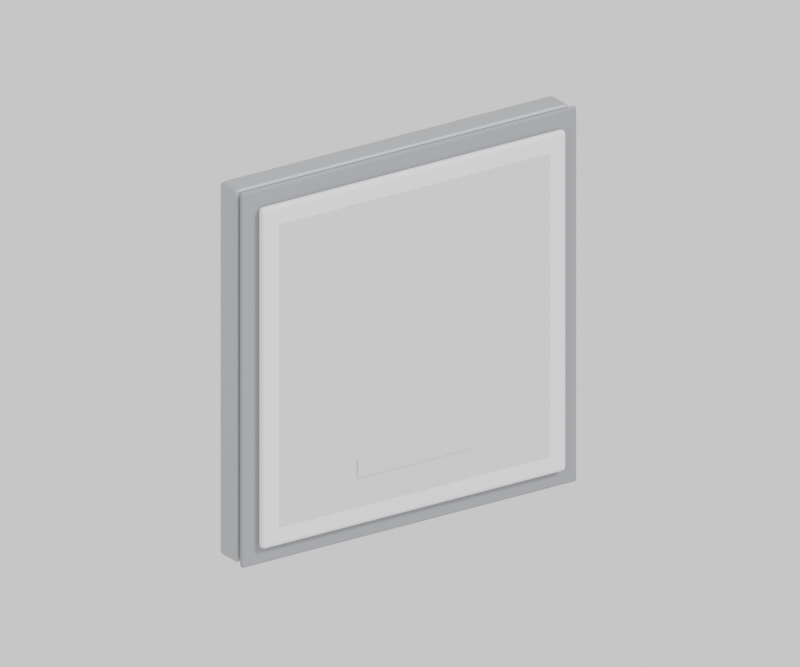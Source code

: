 # Source: ANT_9.blend  (saved by Blender 4.3.32; exported with 4.5.12 LTS)
import bpy
from mathutils import Matrix  # noqa: F401  (used for matrix-valued properties, if any)

bpy.ops.wm.read_factory_settings(use_empty=True)
scene = bpy.context.scene
scene.name = 'Scene'

# ---- materials (node trees are filled in below, after node groups)
mat_back = bpy.data.materials.new('back')
mat_gasket = bpy.data.materials.new('gasket')
mat_front = bpy.data.materials.new('front')
mat_trim = bpy.data.materials.new('trim')
mat_metal = bpy.data.materials.new('metal')
mat_dark = bpy.data.materials.new('dark')

# ---- material node trees
mat_back.use_nodes = True; mat_back.node_tree.nodes.clear()
_N = mat_back.node_tree.nodes; _L = mat_back.node_tree.links
n0 = _N.new('ShaderNodeBsdfPrincipled'); n0.name = 'Principled BSDF'; n0.location = (10, 300)
n0.inputs[0].default_value = (0.36, 0.37, 0.39, 1.0)
n0.inputs[1].default_value = 0.35
n0.inputs[2].default_value = 0.4
n1 = _N.new('ShaderNodeOutputMaterial'); n1.name = 'Material Output'; n1.location = (300, 300)
_L.new(n0.outputs[0], n1.inputs[0])
n1.is_active_output = True
mat_gasket.use_nodes = True; mat_gasket.node_tree.nodes.clear()
_N = mat_gasket.node_tree.nodes; _L = mat_gasket.node_tree.links
n0 = _N.new('ShaderNodeBsdfPrincipled'); n0.name = 'Principled BSDF'; n0.location = (10, 300)
n0.inputs[0].default_value = (0.26, 0.27, 0.29, 1.0)
n0.inputs[2].default_value = 0.7
n1 = _N.new('ShaderNodeOutputMaterial'); n1.name = 'Material Output'; n1.location = (300, 300)
_L.new(n0.outputs[0], n1.inputs[0])
n1.is_active_output = True
mat_front.use_nodes = True; mat_front.node_tree.nodes.clear()
_N = mat_front.node_tree.nodes; _L = mat_front.node_tree.links
n0 = _N.new('ShaderNodeBsdfPrincipled'); n0.name = 'Principled BSDF'; n0.location = (10, 300)
n0.inputs[0].default_value = (0.79, 0.795, 0.8, 1.0)
n0.inputs[2].default_value = 0.55
n1 = _N.new('ShaderNodeOutputMaterial'); n1.name = 'Material Output'; n1.location = (300, 300)
_L.new(n0.outputs[0], n1.inputs[0])
n1.is_active_output = True
mat_trim.use_nodes = True; mat_trim.node_tree.nodes.clear()
_N = mat_trim.node_tree.nodes; _L = mat_trim.node_tree.links
n0 = _N.new('ShaderNodeBsdfPrincipled'); n0.name = 'Principled BSDF'; n0.location = (10, 300)
n0.inputs[0].default_value = (0.62, 0.63, 0.64, 1.0)
n0.inputs[2].default_value = 0.45
n1 = _N.new('ShaderNodeOutputMaterial'); n1.name = 'Material Output'; n1.location = (300, 300)
_L.new(n0.outputs[0], n1.inputs[0])
n1.is_active_output = True
mat_metal.use_nodes = True; mat_metal.node_tree.nodes.clear()
_N = mat_metal.node_tree.nodes; _L = mat_metal.node_tree.links
n0 = _N.new('ShaderNodeBsdfPrincipled'); n0.name = 'Principled BSDF'; n0.location = (10, 300)
n0.inputs[0].default_value = (0.56, 0.57, 0.59, 1.0)
n0.inputs[1].default_value = 0.9
n0.inputs[2].default_value = 0.3
n1 = _N.new('ShaderNodeOutputMaterial'); n1.name = 'Material Output'; n1.location = (300, 300)
_L.new(n0.outputs[0], n1.inputs[0])
n1.is_active_output = True
mat_dark.use_nodes = True; mat_dark.node_tree.nodes.clear()
_N = mat_dark.node_tree.nodes; _L = mat_dark.node_tree.links
n0 = _N.new('ShaderNodeBsdfPrincipled'); n0.name = 'Principled BSDF'; n0.location = (10, 300)
n0.inputs[0].default_value = (0.07, 0.075, 0.085, 1.0)
n0.inputs[2].default_value = 0.6
n1 = _N.new('ShaderNodeOutputMaterial'); n1.name = 'Material Output'; n1.location = (300, 300)
_L.new(n0.outputs[0], n1.inputs[0])
n1.is_active_output = True

# ---- world
world_w = bpy.data.worlds.new('W'); scene.world = world_w
world_w.use_nodes = True; world_w.node_tree.nodes.clear()
_N = world_w.node_tree.nodes; _L = world_w.node_tree.links
n0 = _N.new('ShaderNodeBackground'); n0.name = 'Background'; n0.location = (10, 300)
n0.inputs[0].default_value = (1.0, 1.0, 1.0, 1.0)
n1 = _N.new('ShaderNodeOutputWorld'); n1.name = 'World Output'; n1.location = (300, 300)
_L.new(n0.outputs[0], n1.inputs[0])
n1.is_active_output = True

# ---- cameras
cam_cam = bpy.data.cameras.new('cam')
cam_cam.type = 'ORTHO'
cam_cam.ortho_scale = 0.5051

# ---- lights
light_sun = bpy.data.lights.new('Sun', 'SUN')
light_sun.angle = 0.1745
light_sun.energy = 2.4
light_area = bpy.data.lights.new('Area', 'AREA')
light_area.energy = 22.0
light_area.size = 2.4
light_area.size_y = 1.0

# ---- meshes
me_cube = bpy.data.meshes.new('Cube')
me_cube.from_pydata([(-0.1276, -0.00986, -0.1276), (-0.1276, -0.00986, 0.1276), (-0.1276, 0.00986, -0.1276), (-0.1276, 0.00986, 0.1276), (0.1276, -0.00986, -0.1276), (0.1276, -0.00986, 0.1276), (0.1276, 0.00986, -0.1276), (0.1276, 0.00986, 0.1276)], [], [(0, 1, 3, 2), (2, 3, 7, 6), (6, 7, 5, 4), (4, 5, 1, 0), (2, 6, 4, 0), (7, 3, 1, 5)])
_uv = me_cube.uv_layers.new(name='UVMap')
_uv.uv.foreach_set('vector', [0.375, 0.0, 0.625, 0.0, 0.625, 0.25, 0.375, 0.25, 0.375, 0.25, 0.625, 0.25, 0.625, 0.5, 0.375, 0.5, 0.375, 0.5, 0.625, 0.5, 0.625, 0.75, 0.375, 0.75, 0.375, 0.75, 0.625, 0.75, 0.625, 1.0, 0.375, 1.0, 0.125, 0.5, 0.375, 0.5, 0.375, 0.75, 0.125, 0.75, 0.625, 0.5, 0.875, 0.5, 0.875, 0.75, 0.625, 0.75])
me_cube.materials.append(mat_back)
me_cube.update()
me_cube_001 = bpy.data.meshes.new('Cube.001')
me_cube_001.from_pydata([(-0.1282, -0.0017, -0.1282), (-0.1282, -0.0017, 0.1282), (-0.1282, 0.0017, -0.1282), (-0.1282, 0.0017, 0.1282), (0.1282, -0.0017, -0.1282), (0.1282, -0.0017, 0.1282), (0.1282, 0.0017, -0.1282), (0.1282, 0.0017, 0.1282)], [], [(0, 1, 3, 2), (2, 3, 7, 6), (6, 7, 5, 4), (4, 5, 1, 0), (2, 6, 4, 0), (7, 3, 1, 5)])
_uv = me_cube_001.uv_layers.new(name='UVMap')
_uv.uv.foreach_set('vector', [0.375, 0.0, 0.625, 0.0, 0.625, 0.25, 0.375, 0.25, 0.375, 0.25, 0.625, 0.25, 0.625, 0.5, 0.375, 0.5, 0.375, 0.5, 0.625, 0.5, 0.625, 0.75, 0.375, 0.75, 0.375, 0.75, 0.625, 0.75, 0.625, 1.0, 0.375, 1.0, 0.125, 0.5, 0.375, 0.5, 0.375, 0.75, 0.125, 0.75, 0.625, 0.5, 0.875, 0.5, 0.875, 0.75, 0.625, 0.75])
me_cube_001.materials.append(mat_gasket)
me_cube_001.update()
me_cube_002 = bpy.data.meshes.new('Cube.002')
me_cube_002.from_pydata([(-0.1165, -0.00289, -0.1165), (-0.1165, -0.00289, 0.1165), (-0.1165, 0.00289, -0.1165), (-0.1165, 0.00289, 0.1165), (0.1165, -0.00289, -0.1165), (0.1165, -0.00289, 0.1165), (0.1165, 0.00289, -0.1165), (0.1165, 0.00289, 0.1165)], [], [(0, 1, 3, 2), (2, 3, 7, 6), (6, 7, 5, 4), (4, 5, 1, 0), (2, 6, 4, 0), (7, 3, 1, 5)])
_uv = me_cube_002.uv_layers.new(name='UVMap')
_uv.uv.foreach_set('vector', [0.375, 0.0, 0.625, 0.0, 0.625, 0.25, 0.375, 0.25, 0.375, 0.25, 0.625, 0.25, 0.625, 0.5, 0.375, 0.5, 0.375, 0.5, 0.625, 0.5, 0.625, 0.75, 0.375, 0.75, 0.375, 0.75, 0.625, 0.75, 0.625, 1.0, 0.375, 1.0, 0.125, 0.5, 0.375, 0.5, 0.375, 0.75, 0.125, 0.75, 0.625, 0.5, 0.875, 0.5, 0.875, 0.75, 0.625, 0.75])
me_cube_002.materials.append(mat_front)
me_cube_002.update()
me_cube_003 = bpy.data.meshes.new('Cube.003')
me_cube_003.from_pydata([(-0.1036, -0.000204, -0.1036), (-0.1036, -0.000204, 0.1036), (-0.1036, 0.000204, -0.1036), (-0.1036, 0.000204, 0.1036), (0.1036, -0.000204, -0.1036), (0.1036, -0.000204, 0.1036), (0.1036, 0.000204, -0.1036), (0.1036, 0.000204, 0.1036)], [], [(0, 1, 3, 2), (2, 3, 7, 6), (6, 7, 5, 4), (4, 5, 1, 0), (2, 6, 4, 0), (7, 3, 1, 5)])
_uv = me_cube_003.uv_layers.new(name='UVMap')
_uv.uv.foreach_set('vector', [0.375, 0.0, 0.625, 0.0, 0.625, 0.25, 0.375, 0.25, 0.375, 0.25, 0.625, 0.25, 0.625, 0.5, 0.375, 0.5, 0.375, 0.5, 0.625, 0.5, 0.625, 0.75, 0.375, 0.75, 0.375, 0.75, 0.625, 0.75, 0.625, 1.0, 0.375, 1.0, 0.125, 0.5, 0.375, 0.5, 0.375, 0.75, 0.125, 0.75, 0.625, 0.5, 0.875, 0.5, 0.875, 0.75, 0.625, 0.75])
me_cube_003.materials.append(mat_trim)
me_cube_003.update()
me_cube_004 = bpy.data.meshes.new('Cube.004')
me_cube_004.from_pydata([(-0.04403, -0.000204, -0.005828), (-0.04403, -0.000204, 0.005828), (-0.04403, 0.000204, -0.005828), (-0.04403, 0.000204, 0.005828), (0.04403, -0.000204, -0.005828), (0.04403, -0.000204, 0.005828), (0.04403, 0.000204, -0.005828), (0.04403, 0.000204, 0.005828)], [], [(0, 1, 3, 2), (2, 3, 7, 6), (6, 7, 5, 4), (4, 5, 1, 0), (2, 6, 4, 0), (7, 3, 1, 5)])
_uv = me_cube_004.uv_layers.new(name='UVMap')
_uv.uv.foreach_set('vector', [0.375, 0.0, 0.625, 0.0, 0.625, 0.25, 0.375, 0.25, 0.375, 0.25, 0.625, 0.25, 0.625, 0.5, 0.375, 0.5, 0.375, 0.5, 0.625, 0.5, 0.625, 0.75, 0.375, 0.75, 0.375, 0.75, 0.625, 0.75, 0.625, 1.0, 0.375, 1.0, 0.125, 0.5, 0.375, 0.5, 0.375, 0.75, 0.125, 0.75, 0.625, 0.5, 0.875, 0.5, 0.875, 0.75, 0.625, 0.75])
me_cube_004.materials.append(mat_trim)
me_cube_004.update()
me_cube_005 = bpy.data.meshes.new('Cube.005')
me_cube_005.from_pydata([(-0.08029, -0.00119, -0.08029), (-0.08029, -0.00119, 0.08029), (-0.08029, 0.00119, -0.08029), (-0.08029, 0.00119, 0.08029), (0.08029, -0.00119, -0.08029), (0.08029, -0.00119, 0.08029), (0.08029, 0.00119, -0.08029), (0.08029, 0.00119, 0.08029)], [], [(0, 1, 3, 2), (2, 3, 7, 6), (6, 7, 5, 4), (4, 5, 1, 0), (2, 6, 4, 0), (7, 3, 1, 5)])
_uv = me_cube_005.uv_layers.new(name='UVMap')
_uv.uv.foreach_set('vector', [0.375, 0.0, 0.625, 0.0, 0.625, 0.25, 0.375, 0.25, 0.375, 0.25, 0.625, 0.25, 0.625, 0.5, 0.375, 0.5, 0.375, 0.5, 0.625, 0.5, 0.625, 0.75, 0.375, 0.75, 0.375, 0.75, 0.625, 0.75, 0.625, 1.0, 0.375, 1.0, 0.125, 0.5, 0.375, 0.5, 0.375, 0.75, 0.125, 0.75, 0.625, 0.5, 0.875, 0.5, 0.875, 0.75, 0.625, 0.75])
me_cube_005.materials.append(mat_metal)
me_cube_005.update()
me_cylinder = bpy.data.meshes.new('Cylinder')
me_cylinder.from_pydata([(0.0, 0.0085, -0.009), (0.0, 0.0085, 0.009), (0.001658, 0.008337, -0.009), (0.001658, 0.008337, 0.009), (0.003253, 0.007853, -0.009), (0.003253, 0.007853, 0.009), (0.004722, 0.007067, -0.009), (0.004722, 0.007067, 0.009), (0.00601, 0.00601, -0.009), (0.00601, 0.00601, 0.009), (0.007067, 0.004722, -0.009), (0.007067, 0.004722, 0.009), (0.007853, 0.003253, -0.009), (0.007853, 0.003253, 0.009), (0.008337, 0.001658, -0.009), (0.008337, 0.001658, 0.009), (0.0085, 0.0, -0.009), (0.0085, 0.0, 0.009), (0.008337, -0.001658, -0.009), (0.008337, -0.001658, 0.009), (0.007853, -0.003253, -0.009), (0.007853, -0.003253, 0.009), (0.007067, -0.004722, -0.009), (0.007067, -0.004722, 0.009), (0.00601, -0.00601, -0.009), (0.00601, -0.00601, 0.009), (0.004722, -0.007067, -0.009), (0.004722, -0.007067, 0.009), (0.003253, -0.007853, -0.009), (0.003253, -0.007853, 0.009), (0.001658, -0.008337, -0.009), (0.001658, -0.008337, 0.009), (0.0, -0.0085, -0.009), (0.0, -0.0085, 0.009), (-0.001658, -0.008337, -0.009), (-0.001658, -0.008337, 0.009), (-0.003253, -0.007853, -0.009), (-0.003253, -0.007853, 0.009), (-0.004722, -0.007067, -0.009), (-0.004722, -0.007067, 0.009), (-0.00601, -0.00601, -0.009), (-0.00601, -0.00601, 0.009), (-0.007067, -0.004722, -0.009), (-0.007067, -0.004722, 0.009), (-0.007853, -0.003253, -0.009), (-0.007853, -0.003253, 0.009), (-0.008337, -0.001658, -0.009), (-0.008337, -0.001658, 0.009), (-0.0085, 0.0, -0.009), (-0.0085, 0.0, 0.009), (-0.008337, 0.001658, -0.009), (-0.008337, 0.001658, 0.009), (-0.007853, 0.003253, -0.009), (-0.007853, 0.003253, 0.009), (-0.007067, 0.004722, -0.009), (-0.007067, 0.004722, 0.009), (-0.00601, 0.00601, -0.009), (-0.00601, 0.00601, 0.009), (-0.004722, 0.007067, -0.009), (-0.004722, 0.007067, 0.009), (-0.003253, 0.007853, -0.009), (-0.003253, 0.007853, 0.009), (-0.001658, 0.008337, -0.009), (-0.001658, 0.008337, 0.009)], [], [(0, 1, 3, 2), (2, 3, 5, 4), (4, 5, 7, 6), (6, 7, 9, 8), (8, 9, 11, 10), (10, 11, 13, 12), (12, 13, 15, 14), (14, 15, 17, 16), (16, 17, 19, 18), (18, 19, 21, 20), (20, 21, 23, 22), (22, 23, 25, 24), (24, 25, 27, 26), (26, 27, 29, 28), (28, 29, 31, 30), (30, 31, 33, 32), (32, 33, 35, 34), (34, 35, 37, 36), (36, 37, 39, 38), (38, 39, 41, 40), (40, 41, 43, 42), (42, 43, 45, 44), (44, 45, 47, 46), (46, 47, 49, 48), (48, 49, 51, 50), (50, 51, 53, 52), (52, 53, 55, 54), (54, 55, 57, 56), (56, 57, 59, 58), (58, 59, 61, 60), (3, 1, 63, 61, 59, 57, 55, 53, 51, 49, 47, 45, 43, 41, 39, 37, 35, 33, 31, 29, 27, 25, 23, 21, 19, 17, 15, 13, 11, 9, 7, 5), (60, 61, 63, 62), (62, 63, 1, 0), (0, 2, 4, 6, 8, 10, 12, 14, 16, 18, 20, 22, 24, 26, 28, 30, 32, 34, 36, 38, 40, 42, 44, 46, 48, 50, 52, 54, 56, 58, 60, 62)])
_uv = me_cylinder.uv_layers.new(name='UVMap')
_uv.uv.foreach_set('vector', [1.0, 0.5, 1.0, 1.0, 0.9688, 1.0, 0.9688, 0.5, 0.9688, 0.5, 0.9688, 1.0, 0.9375, 1.0, 0.9375, 0.5, 0.9375, 0.5, 0.9375, 1.0, 0.9062, 1.0, 0.9062, 0.5, 0.9062, 0.5, 0.9062, 1.0, 0.875, 1.0, 0.875, 0.5, 0.875, 0.5, 0.875, 1.0, 0.8438, 1.0, 0.8438, 0.5, 0.8438, 0.5, 0.8438, 1.0, 0.8125, 1.0, 0.8125, 0.5, 0.8125, 0.5, 0.8125, 1.0, 0.7812, 1.0, 0.7812, 0.5, 0.7812, 0.5, 0.7812, 1.0, 0.75, 1.0, 0.75, 0.5, 0.75, 0.5, 0.75, 1.0, 0.7188, 1.0, 0.7188, 0.5, 0.7188, 0.5, 0.7188, 1.0, 0.6875, 1.0, 0.6875, 0.5, 0.6875, 0.5, 0.6875, 1.0, 0.6562, 1.0, 0.6562, 0.5, 0.6562, 0.5, 0.6562, 1.0, 0.625, 1.0, 0.625, 0.5, 0.625, 0.5, 0.625, 1.0, 0.5938, 1.0, 0.5938, 0.5, 0.5938, 0.5, 0.5938, 1.0, 0.5625, 1.0, 0.5625, 0.5, 0.5625, 0.5, 0.5625, 1.0, 0.5312, 1.0, 0.5312, 0.5, 0.5312, 0.5, 0.5312, 1.0, 0.5, 1.0, 0.5, 0.5, 0.5, 0.5, 0.5, 1.0, 0.4688, 1.0, 0.4688, 0.5, 0.4688, 0.5, 0.4688, 1.0, 0.4375, 1.0, 0.4375, 0.5, 0.4375, 0.5, 0.4375, 1.0, 0.4062, 1.0, 0.4062, 0.5, 0.4062, 0.5, 0.4062, 1.0, 0.375, 1.0, 0.375, 0.5, 0.375, 0.5, 0.375, 1.0, 0.3438, 1.0, 0.3438, 0.5, 0.3438, 0.5, 0.3438, 1.0, 0.3125, 1.0, 0.3125, 0.5, 0.3125, 0.5, 0.3125, 1.0, 0.2812, 1.0, 0.2812, 0.5, 0.2812, 0.5, 0.2812, 1.0, 0.25, 1.0, 0.25, 0.5, 0.25, 0.5, 0.25, 1.0, 0.2188, 1.0, 0.2188, 0.5, 0.2188, 0.5, 0.2188, 1.0, 0.1875, 1.0, 0.1875, 0.5, 0.1875, 0.5, 0.1875, 1.0, 0.1562, 1.0, 0.1562, 0.5, 0.1562, 0.5, 0.1562, 1.0, 0.125, 1.0, 0.125, 0.5, 0.125, 0.5, 0.125, 1.0, 0.09375, 1.0, 0.09375, 0.5, 0.09375, 0.5, 0.09375, 1.0, 0.0625, 1.0, 0.0625, 0.5, 0.2968, 0.4854, 0.25, 0.49, 0.2032, 0.4854, 0.1582, 0.4717, 0.1167, 0.4496, 0.08029, 0.4197, 0.05045, 0.3833, 0.02827, 0.3418, 0.01461, 0.2968, 0.01, 0.25, 0.01461, 0.2032, 0.02827, 0.1582, 0.05045, 0.1167, 0.08029, 0.08029, 0.1167, 0.05045, 0.1582, 0.02827, 0.2032, 0.01461, 0.25, 0.01, 0.2968, 0.01461, 0.3418, 0.02827, 0.3833, 0.05045, 0.4197, 0.08029, 0.4496, 0.1167, 0.4717, 0.1582, 0.4854, 0.2032, 0.49, 0.25, 0.4854, 0.2968, 0.4717, 0.3418, 0.4496, 0.3833, 0.4197, 0.4197, 0.3833, 0.4496, 0.3418, 0.4717, 0.0625, 0.5, 0.0625, 1.0, 0.03125, 1.0, 0.03125, 0.5, 0.03125, 0.5, 0.03125, 1.0, 0.0, 1.0, 0.0, 0.5, 0.75, 0.49, 0.7968, 0.4854, 0.8418, 0.4717, 0.8833, 0.4496, 0.9197, 0.4197, 0.9496, 0.3833, 0.9717, 0.3418, 0.9854, 0.2968, 0.99, 0.25, 0.9854, 0.2032, 0.9717, 0.1582, 0.9496, 0.1167, 0.9197, 0.08029, 0.8833, 0.05045, 0.8418, 0.02827, 0.7968, 0.01461, 0.75, 0.01, 0.7032, 0.01461, 0.6582, 0.02827, 0.6167, 0.05045, 0.5803, 0.08029, 0.5504, 0.1167, 0.5283, 0.1582, 0.5146, 0.2032, 0.51, 0.25, 0.5146, 0.2968, 0.5283, 0.3418, 0.5504, 0.3833, 0.5803, 0.4197, 0.6167, 0.4496, 0.6582, 0.4717, 0.7032, 0.4854])
me_cylinder.materials.append(mat_metal)
me_cylinder.update()
me_cylinder_001 = bpy.data.meshes.new('Cylinder.001')
me_cylinder_001.from_pydata([(0.0, 0.0028, -0.01), (0.0, 0.0028, 0.01), (0.0005463, 0.002746, -0.01), (0.0005463, 0.002746, 0.01), (0.001072, 0.002587, -0.01), (0.001072, 0.002587, 0.01), (0.001556, 0.002328, -0.01), (0.001556, 0.002328, 0.01), (0.00198, 0.00198, -0.01), (0.00198, 0.00198, 0.01), (0.002328, 0.001556, -0.01), (0.002328, 0.001556, 0.01), (0.002587, 0.001072, -0.01), (0.002587, 0.001072, 0.01), (0.002746, 0.0005463, -0.01), (0.002746, 0.0005463, 0.01), (0.0028, 0.0, -0.01), (0.0028, 0.0, 0.01), (0.002746, -0.0005463, -0.01), (0.002746, -0.0005463, 0.01), (0.002587, -0.001072, -0.01), (0.002587, -0.001072, 0.01), (0.002328, -0.001556, -0.01), (0.002328, -0.001556, 0.01), (0.00198, -0.00198, -0.01), (0.00198, -0.00198, 0.01), (0.001556, -0.002328, -0.01), (0.001556, -0.002328, 0.01), (0.001072, -0.002587, -0.01), (0.001072, -0.002587, 0.01), (0.0005463, -0.002746, -0.01), (0.0005463, -0.002746, 0.01), (0.0, -0.0028, -0.01), (0.0, -0.0028, 0.01), (-0.0005463, -0.002746, -0.01), (-0.0005463, -0.002746, 0.01), (-0.001072, -0.002587, -0.01), (-0.001072, -0.002587, 0.01), (-0.001556, -0.002328, -0.01), (-0.001556, -0.002328, 0.01), (-0.00198, -0.00198, -0.01), (-0.00198, -0.00198, 0.01), (-0.002328, -0.001556, -0.01), (-0.002328, -0.001556, 0.01), (-0.002587, -0.001072, -0.01), (-0.002587, -0.001072, 0.01), (-0.002746, -0.0005463, -0.01), (-0.002746, -0.0005463, 0.01), (-0.0028, 0.0, -0.01), (-0.0028, 0.0, 0.01), (-0.002746, 0.0005463, -0.01), (-0.002746, 0.0005463, 0.01), (-0.002587, 0.001072, -0.01), (-0.002587, 0.001072, 0.01), (-0.002328, 0.001556, -0.01), (-0.002328, 0.001556, 0.01), (-0.00198, 0.00198, -0.01), (-0.00198, 0.00198, 0.01), (-0.001556, 0.002328, -0.01), (-0.001556, 0.002328, 0.01), (-0.001072, 0.002587, -0.01), (-0.001072, 0.002587, 0.01), (-0.0005463, 0.002746, -0.01), (-0.0005463, 0.002746, 0.01)], [], [(0, 1, 3, 2), (2, 3, 5, 4), (4, 5, 7, 6), (6, 7, 9, 8), (8, 9, 11, 10), (10, 11, 13, 12), (12, 13, 15, 14), (14, 15, 17, 16), (16, 17, 19, 18), (18, 19, 21, 20), (20, 21, 23, 22), (22, 23, 25, 24), (24, 25, 27, 26), (26, 27, 29, 28), (28, 29, 31, 30), (30, 31, 33, 32), (32, 33, 35, 34), (34, 35, 37, 36), (36, 37, 39, 38), (38, 39, 41, 40), (40, 41, 43, 42), (42, 43, 45, 44), (44, 45, 47, 46), (46, 47, 49, 48), (48, 49, 51, 50), (50, 51, 53, 52), (52, 53, 55, 54), (54, 55, 57, 56), (56, 57, 59, 58), (58, 59, 61, 60), (3, 1, 63, 61, 59, 57, 55, 53, 51, 49, 47, 45, 43, 41, 39, 37, 35, 33, 31, 29, 27, 25, 23, 21, 19, 17, 15, 13, 11, 9, 7, 5), (60, 61, 63, 62), (62, 63, 1, 0), (0, 2, 4, 6, 8, 10, 12, 14, 16, 18, 20, 22, 24, 26, 28, 30, 32, 34, 36, 38, 40, 42, 44, 46, 48, 50, 52, 54, 56, 58, 60, 62)])
_uv = me_cylinder_001.uv_layers.new(name='UVMap')
_uv.uv.foreach_set('vector', [1.0, 0.5, 1.0, 1.0, 0.9688, 1.0, 0.9688, 0.5, 0.9688, 0.5, 0.9688, 1.0, 0.9375, 1.0, 0.9375, 0.5, 0.9375, 0.5, 0.9375, 1.0, 0.9062, 1.0, 0.9062, 0.5, 0.9062, 0.5, 0.9062, 1.0, 0.875, 1.0, 0.875, 0.5, 0.875, 0.5, 0.875, 1.0, 0.8438, 1.0, 0.8438, 0.5, 0.8438, 0.5, 0.8438, 1.0, 0.8125, 1.0, 0.8125, 0.5, 0.8125, 0.5, 0.8125, 1.0, 0.7812, 1.0, 0.7812, 0.5, 0.7812, 0.5, 0.7812, 1.0, 0.75, 1.0, 0.75, 0.5, 0.75, 0.5, 0.75, 1.0, 0.7188, 1.0, 0.7188, 0.5, 0.7188, 0.5, 0.7188, 1.0, 0.6875, 1.0, 0.6875, 0.5, 0.6875, 0.5, 0.6875, 1.0, 0.6562, 1.0, 0.6562, 0.5, 0.6562, 0.5, 0.6562, 1.0, 0.625, 1.0, 0.625, 0.5, 0.625, 0.5, 0.625, 1.0, 0.5938, 1.0, 0.5938, 0.5, 0.5938, 0.5, 0.5938, 1.0, 0.5625, 1.0, 0.5625, 0.5, 0.5625, 0.5, 0.5625, 1.0, 0.5312, 1.0, 0.5312, 0.5, 0.5312, 0.5, 0.5312, 1.0, 0.5, 1.0, 0.5, 0.5, 0.5, 0.5, 0.5, 1.0, 0.4688, 1.0, 0.4688, 0.5, 0.4688, 0.5, 0.4688, 1.0, 0.4375, 1.0, 0.4375, 0.5, 0.4375, 0.5, 0.4375, 1.0, 0.4062, 1.0, 0.4062, 0.5, 0.4062, 0.5, 0.4062, 1.0, 0.375, 1.0, 0.375, 0.5, 0.375, 0.5, 0.375, 1.0, 0.3438, 1.0, 0.3438, 0.5, 0.3438, 0.5, 0.3438, 1.0, 0.3125, 1.0, 0.3125, 0.5, 0.3125, 0.5, 0.3125, 1.0, 0.2812, 1.0, 0.2812, 0.5, 0.2812, 0.5, 0.2812, 1.0, 0.25, 1.0, 0.25, 0.5, 0.25, 0.5, 0.25, 1.0, 0.2188, 1.0, 0.2188, 0.5, 0.2188, 0.5, 0.2188, 1.0, 0.1875, 1.0, 0.1875, 0.5, 0.1875, 0.5, 0.1875, 1.0, 0.1562, 1.0, 0.1562, 0.5, 0.1562, 0.5, 0.1562, 1.0, 0.125, 1.0, 0.125, 0.5, 0.125, 0.5, 0.125, 1.0, 0.09375, 1.0, 0.09375, 0.5, 0.09375, 0.5, 0.09375, 1.0, 0.0625, 1.0, 0.0625, 0.5, 0.2968, 0.4854, 0.25, 0.49, 0.2032, 0.4854, 0.1582, 0.4717, 0.1167, 0.4496, 0.08029, 0.4197, 0.05045, 0.3833, 0.02827, 0.3418, 0.01461, 0.2968, 0.01, 0.25, 0.01461, 0.2032, 0.02827, 0.1582, 0.05045, 0.1167, 0.08029, 0.08029, 0.1167, 0.05045, 0.1582, 0.02827, 0.2032, 0.01461, 0.25, 0.01, 0.2968, 0.01461, 0.3418, 0.02827, 0.3833, 0.05045, 0.4197, 0.08029, 0.4496, 0.1167, 0.4717, 0.1582, 0.4854, 0.2032, 0.49, 0.25, 0.4854, 0.2968, 0.4717, 0.3418, 0.4496, 0.3833, 0.4197, 0.4197, 0.3833, 0.4496, 0.3418, 0.4717, 0.0625, 0.5, 0.0625, 1.0, 0.03125, 1.0, 0.03125, 0.5, 0.03125, 0.5, 0.03125, 1.0, 0.0, 1.0, 0.0, 0.5, 0.75, 0.49, 0.7968, 0.4854, 0.8418, 0.4717, 0.8833, 0.4496, 0.9197, 0.4197, 0.9496, 0.3833, 0.9717, 0.3418, 0.9854, 0.2968, 0.99, 0.25, 0.9854, 0.2032, 0.9717, 0.1582, 0.9496, 0.1167, 0.9197, 0.08029, 0.8833, 0.05045, 0.8418, 0.02827, 0.7968, 0.01461, 0.75, 0.01, 0.7032, 0.01461, 0.6582, 0.02827, 0.6167, 0.05045, 0.5803, 0.08029, 0.5504, 0.1167, 0.5283, 0.1582, 0.5146, 0.2032, 0.51, 0.25, 0.5146, 0.2968, 0.5283, 0.3418, 0.5504, 0.3833, 0.5803, 0.4197, 0.6167, 0.4496, 0.6582, 0.4717, 0.7032, 0.4854])
me_cylinder_001.materials.append(mat_dark)
me_cylinder_001.update()

# ---- objects
ob_ant_9_body = bpy.data.objects.new('ANT_9_body', me_cube)
ob_ant_9_gasket = bpy.data.objects.new('ANT_9_gasket', me_cube_001)
ob_ant_9_radome = bpy.data.objects.new('ANT_9_radome', me_cube_002)
ob_ant_9_groove = bpy.data.objects.new('ANT_9_groove', me_cube_003)
ob_ant_9_label = bpy.data.objects.new('ANT_9_label', me_cube_004)
ob_ant_9_plate = bpy.data.objects.new('ANT_9_plate', me_cube_005)
ob_ant_9_n = bpy.data.objects.new('ANT_9_n', me_cylinder)
ob_ant_9_pin = bpy.data.objects.new('ANT_9_pin', me_cylinder_001)
ob_sun = bpy.data.objects.new('Sun', light_sun)
ob_area = bpy.data.objects.new('Area', light_area)
ob_cam = bpy.data.objects.new('cam', cam_cam)

# ---- transforms, parenting, visibility, modifiers, constraints
ob_ant_9_body.location = (0.0, 0.00612, 0.0)
_m = ob_ant_9_body.modifiers.new('bev', 'BEVEL')
_m.width = 0.003108
_m.width_pct = 0.003108
_m.segments = 3
ob_ant_9_gasket.location = (0.0, -0.00952, 0.0)
_m = ob_ant_9_gasket.modifiers.new('bev', 'BEVEL')
_m.width = 0.002072
_m.width_pct = 0.002072
_m.segments = 3
ob_ant_9_radome.location = (0.0, -0.01394, 0.0)
_m = ob_ant_9_radome.modifiers.new('bev', 'BEVEL')
_m.width = 0.004144
_m.width_pct = 0.004144
_m.segments = 3
ob_ant_9_groove.location = (0.0, -0.01683, 0.0)
ob_ant_9_label.location = (0.0, -0.01751, -0.0777)
ob_ant_9_plate.location = (0.0, 0.017, 0.0)
_m = ob_ant_9_plate.modifiers.new('bev', 'BEVEL')
_m.width = 0.004
_m.width_pct = 0.004
_m.segments = 3
ob_ant_9_n.location = (0.0, 0.01904, -0.04144)
ob_ant_9_n.rotation_euler = (1.571, 0.0, 0.0)
ob_ant_9_pin.location = (0.0, 0.01938, -0.04144)
ob_ant_9_pin.rotation_euler = (1.571, 0.0, 0.0)
ob_sun.location = (1.4, -2.2, 2.4)
ob_sun.rotation_euler = (0.8378, 0.06981, 0.4887)
ob_area.location = (-1.5, -1.2, 0.9)
ob_area.rotation_euler = (1.082, 0.0, -0.8378)
ob_cam.location = (-1.044, -1.526, 0.7629)
ob_cam.rotation_euler = (1.179, -9.661e-09, -0.6001)

# ---- collection membership
scene.collection.objects.link(ob_ant_9_body)
scene.collection.objects.link(ob_ant_9_gasket)
scene.collection.objects.link(ob_ant_9_radome)
scene.collection.objects.link(ob_ant_9_groove)
scene.collection.objects.link(ob_ant_9_label)
scene.collection.objects.link(ob_ant_9_plate)
scene.collection.objects.link(ob_ant_9_n)
scene.collection.objects.link(ob_ant_9_pin)
scene.collection.objects.link(ob_sun)
scene.collection.objects.link(ob_area)
scene.collection.objects.link(ob_cam)

# ---- scene / render settings (as saved in the file)
scene.camera = ob_cam
scene.frame_start = 1; scene.frame_end = 250; scene.frame_set(1)
scene.render.engine = 'CYCLES'
scene.render.resolution_x = 1200
scene.render.resolution_y = 1000
scene.render.film_transparent = True
scene.cycles.samples = 64
scene.view_settings.look = 'AgX - Base Contrast'
scene.view_settings.exposure = 0.05
bpy.context.view_layer.update()
